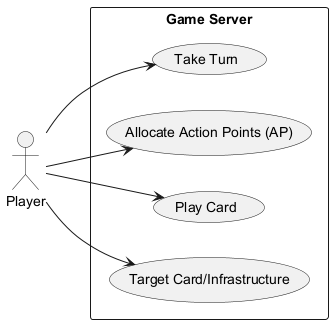

The diagram above was rendered by PlantUML. Its source (embedded in the PNG):
@startuml
left to right direction
actor "Player" as Player
rectangle "Game Server" {
  usecase "Take Turn" as UC3_2A
  usecase "Allocate Action Points (AP)" as UC3_2B
  usecase "Play Card" as UC3_2C
  usecase "Target Card/Infrastructure" as UC3_2D
}
Player --> UC3_2A
Player --> UC3_2B
Player --> UC3_2C
Player --> UC3_2D
@enduml